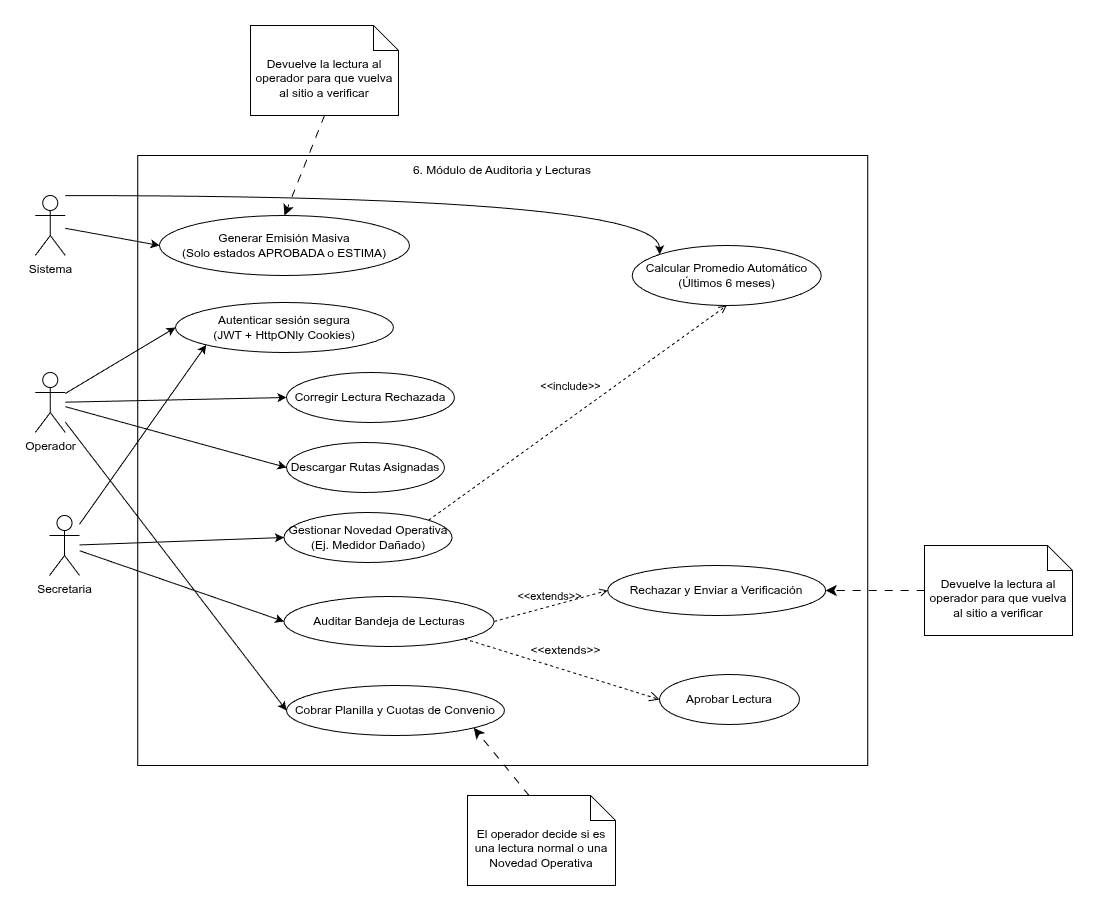

The diagram above was exported from draw.io. Its source (the exported page's mxGraphModel, read from the mxfile embedded in the PNG):
<mxGraphModel dx="1841" dy="1135" grid="1" gridSize="10" guides="1" tooltips="1" connect="1" arrows="1" fold="1" page="1" pageScale="1" pageWidth="1169" pageHeight="827" math="0" shadow="0">
  <root>
    <mxCell id="0" />
    <mxCell id="1" parent="0" />
    <mxCell id="2" parent="1" style="whiteSpace=wrap;html=1;" value="" vertex="1">
      <mxGeometry height="610" width="730" x="1348.25" y="1716" as="geometry" />
    </mxCell>
    <mxCell id="3" parent="1" style="ellipse;whiteSpace=wrap;html=1;" value="Cobrar Planilla y Cuotas de Convenio" vertex="1">
      <mxGeometry height="50" width="218" x="1497" y="2246" as="geometry" />
    </mxCell>
    <mxCell id="4" edge="1" parent="1" source="15" style="rounded=0;orthogonalLoop=1;jettySize=auto;html=1;entryX=0;entryY=0.5;entryDx=0;entryDy=0;" target="16">
      <mxGeometry relative="1" as="geometry" />
    </mxCell>
    <mxCell id="5" edge="1" parent="1" source="15" style="rounded=0;orthogonalLoop=1;jettySize=auto;html=1;entryX=0;entryY=0.5;entryDx=0;entryDy=0;" target="17">
      <mxGeometry relative="1" as="geometry" />
    </mxCell>
    <mxCell id="6" edge="1" parent="1" source="15" style="rounded=0;orthogonalLoop=1;jettySize=auto;html=1;entryX=0;entryY=0.5;entryDx=0;entryDy=0;" target="24">
      <mxGeometry relative="1" as="geometry" />
    </mxCell>
    <mxCell id="7" parent="1" style="ellipse;whiteSpace=wrap;html=1;" value="Aprobar Lectura" vertex="1">
      <mxGeometry height="50" width="140" x="1870" y="2235" as="geometry" />
    </mxCell>
    <mxCell id="8" edge="1" parent="1" source="19" style="edgeStyle=none;curved=1;rounded=0;orthogonalLoop=1;jettySize=auto;html=1;entryX=1;entryY=1;entryDx=0;entryDy=0;fontSize=12;startSize=8;endSize=8;dashed=1;dashPattern=8 8;exitX=0;exitY=0;exitDx=61.5;exitDy=0;exitPerimeter=0;" target="3">
      <mxGeometry relative="1" as="geometry">
        <mxPoint x="1640" y="2346" as="sourcePoint" />
      </mxGeometry>
    </mxCell>
    <mxCell id="9" edge="1" parent="1" source="12" style="rounded=0;orthogonalLoop=1;jettySize=auto;html=1;entryX=0;entryY=1;entryDx=0;entryDy=0;" target="24">
      <mxGeometry relative="1" as="geometry" />
    </mxCell>
    <mxCell id="10" edge="1" parent="1" source="12" style="rounded=0;orthogonalLoop=1;jettySize=auto;html=1;entryX=0;entryY=0.5;entryDx=0;entryDy=0;" target="20">
      <mxGeometry relative="1" as="geometry" />
    </mxCell>
    <mxCell id="11" edge="1" parent="1" source="12" style="rounded=0;orthogonalLoop=1;jettySize=auto;html=1;entryX=0;entryY=0.5;entryDx=0;entryDy=0;" target="18">
      <mxGeometry relative="1" as="geometry" />
    </mxCell>
    <mxCell id="12" parent="1" style="shape=umlActor;verticalLabelPosition=bottom;verticalAlign=top;html=1;outlineConnect=0;" value="Secretaria" vertex="1">
      <mxGeometry height="60" width="30" x="1260" y="2076" as="geometry" />
    </mxCell>
    <mxCell id="13" parent="1" style="text;html=1;whiteSpace=wrap;strokeColor=none;fillColor=none;align=center;verticalAlign=middle;rounded=0;" value="6. Módulo de Auditoria y Lecturas" vertex="1">
      <mxGeometry height="30" width="210" x="1608.25" y="1716" as="geometry" />
    </mxCell>
    <mxCell id="14" edge="1" parent="1" source="15" style="rounded=0;orthogonalLoop=1;jettySize=auto;html=1;entryX=0;entryY=0.5;entryDx=0;entryDy=0;" target="3">
      <mxGeometry relative="1" as="geometry" />
    </mxCell>
    <mxCell id="15" parent="1" style="shape=umlActor;verticalLabelPosition=bottom;verticalAlign=top;html=1;outlineConnect=0;" value="Operador" vertex="1">
      <mxGeometry height="60" width="30" x="1245.75" y="1933" as="geometry" />
    </mxCell>
    <mxCell id="16" parent="1" style="ellipse;whiteSpace=wrap;html=1;" value="Corregir Lectura Rechazada" vertex="1">
      <mxGeometry height="50" width="168" x="1497" y="1933" as="geometry" />
    </mxCell>
    <mxCell id="17" parent="1" style="ellipse;whiteSpace=wrap;html=1;" value="Descargar Rutas Asignadas" vertex="1">
      <mxGeometry height="50" width="158" x="1497" y="2003" as="geometry" />
    </mxCell>
    <mxCell id="18" parent="1" style="ellipse;whiteSpace=wrap;html=1;" value="Auditar Bandeja de Lecturas" vertex="1">
      <mxGeometry height="50" width="210" x="1494.5" y="2157" as="geometry" />
    </mxCell>
    <mxCell id="19" parent="1" style="shape=note2;boundedLbl=1;whiteSpace=wrap;html=1;size=25;verticalAlign=top;align=center;" value="El operador decide si es una lectura normal o una Novedad Operativa" vertex="1">
      <mxGeometry height="90" width="148" x="1678" y="2356" as="geometry" />
    </mxCell>
    <mxCell id="20" parent="1" style="ellipse;whiteSpace=wrap;html=1;" value="Gestionar Novedad Operativa&lt;div&gt;(Ej. Medidor Dañado)&lt;/div&gt;" vertex="1">
      <mxGeometry height="50" width="168" x="1494.5" y="2073" as="geometry" />
    </mxCell>
    <mxCell id="21" edge="1" parent="1" source="23" style="rounded=0;orthogonalLoop=1;jettySize=auto;html=1;entryX=0;entryY=0.5;entryDx=0;entryDy=0;" target="29">
      <mxGeometry relative="1" as="geometry" />
    </mxCell>
    <mxCell id="22" edge="1" parent="1" source="23" style="edgeStyle=orthogonalEdgeStyle;rounded=0;orthogonalLoop=1;jettySize=auto;html=1;entryX=0;entryY=0;entryDx=0;entryDy=0;curved=1;" target="30">
      <mxGeometry relative="1" as="geometry">
        <Array as="points">
          <mxPoint x="1871" y="1756" />
        </Array>
      </mxGeometry>
    </mxCell>
    <mxCell id="23" parent="1" style="shape=umlActor;verticalLabelPosition=bottom;verticalAlign=top;html=1;outlineConnect=0;" value="Sistema" vertex="1">
      <mxGeometry height="60" width="30" x="1245.75" y="1756" as="geometry" />
    </mxCell>
    <mxCell id="24" parent="1" style="ellipse;whiteSpace=wrap;html=1;" value="Autenticar sesión segura&lt;div&gt;(JWT + HttpONly Cookies)&lt;/div&gt;" vertex="1">
      <mxGeometry height="50" width="218" x="1386" y="1863" as="geometry" />
    </mxCell>
    <mxCell id="25" edge="1" parent="1" source="18" style="html=1;verticalAlign=bottom;labelBackgroundColor=none;endArrow=open;endFill=0;dashed=1;rounded=0;fontSize=12;startSize=8;endSize=8;curved=1;entryX=0;entryY=0.5;entryDx=0;entryDy=0;exitX=1;exitY=1;exitDx=0;exitDy=0;" target="7" value="&amp;lt;&amp;lt;extends&amp;gt;&amp;gt;">
      <mxGeometry relative="1" width="160" x="0.0071" y="10" as="geometry">
        <mxPoint as="offset" />
        <mxPoint x="1564.4962120245877" y="2190.677669529664" as="sourcePoint" />
        <mxPoint x="1828.249999999999" y="2261" as="targetPoint" />
      </mxGeometry>
    </mxCell>
    <mxCell id="26" parent="1" style="ellipse;whiteSpace=wrap;html=1;" value="Rechazar y Enviar a Verificación" vertex="1">
      <mxGeometry height="50" width="218" x="1818.25" y="2126" as="geometry" />
    </mxCell>
    <mxCell id="27" edge="1" parent="1" source="18" style="html=1;verticalAlign=bottom;labelBackgroundColor=none;endArrow=open;endFill=0;dashed=1;rounded=0;exitX=1;exitY=0.5;exitDx=0;exitDy=0;entryX=0;entryY=0.5;entryDx=0;entryDy=0;" target="26" value="&amp;lt;&amp;lt;extends&amp;gt;&amp;gt;">
      <mxGeometry relative="1" width="160" x="-0.0203" y="1" as="geometry">
        <mxPoint as="offset" />
        <mxPoint x="1822.75" y="2066" as="sourcePoint" />
        <mxPoint x="1982.75" y="2066" as="targetPoint" />
      </mxGeometry>
    </mxCell>
    <mxCell id="28" edge="1" parent="1" source="20" style="html=1;verticalAlign=bottom;labelBackgroundColor=none;endArrow=open;endFill=0;dashed=1;rounded=0;exitX=1;exitY=0;exitDx=0;exitDy=0;entryX=0.5;entryY=1;entryDx=0;entryDy=0;" target="30" value="&amp;lt;&amp;lt;include&amp;gt;&amp;gt;">
      <mxGeometry relative="1" width="160" x="0.0209" y="18" as="geometry">
        <mxPoint as="offset" />
        <mxPoint x="1702.75" y="2016" as="sourcePoint" />
        <mxPoint x="1777.7360985830692" y="1985.6979536972572" as="targetPoint" />
      </mxGeometry>
    </mxCell>
    <mxCell id="29" parent="1" style="ellipse;whiteSpace=wrap;html=1;" value="Generar Emisión Masiva&lt;div&gt;(Solo estados APROBADA o ESTIMA)&lt;/div&gt;" vertex="1">
      <mxGeometry height="60" width="250" x="1370" y="1776" as="geometry" />
    </mxCell>
    <mxCell id="30" parent="1" style="ellipse;whiteSpace=wrap;html=1;" value="Calcular Promedio Automático&lt;div&gt;(Últimos 6 meses)&lt;/div&gt;" vertex="1">
      <mxGeometry height="60" width="189" x="1842.75" y="1806" as="geometry" />
    </mxCell>
    <mxCell id="31" parent="1" style="shape=note2;boundedLbl=1;whiteSpace=wrap;html=1;size=25;verticalAlign=top;align=center;" value="Devuelve la lectura al operador para que vuelva al sitio a verificar" vertex="1">
      <mxGeometry height="90" width="148" x="2135" y="2106" as="geometry" />
    </mxCell>
    <mxCell id="32" edge="1" parent="1" source="31" style="edgeStyle=none;curved=1;rounded=0;orthogonalLoop=1;jettySize=auto;html=1;entryX=1;entryY=0.5;entryDx=0;entryDy=0;fontSize=12;startSize=8;endSize=8;dashed=1;dashPattern=8 8;exitX=0;exitY=0.5;exitDx=0;exitDy=0;exitPerimeter=0;" target="26">
      <mxGeometry relative="1" as="geometry">
        <mxPoint x="2078.2499999999995" y="2235.9999999999995" as="sourcePoint" />
        <mxPoint x="2177" y="2235.9999999999995" as="targetPoint" />
      </mxGeometry>
    </mxCell>
    <mxCell id="33" parent="1" style="shape=note2;boundedLbl=1;whiteSpace=wrap;html=1;size=25;verticalAlign=top;align=center;" value="Devuelve la lectura al operador para que vuelva al sitio a verificar" vertex="1">
      <mxGeometry height="90" width="148" x="1461" y="1586" as="geometry" />
    </mxCell>
    <mxCell id="34" edge="1" parent="1" source="33" style="edgeStyle=none;curved=1;rounded=0;orthogonalLoop=1;jettySize=auto;html=1;entryX=0.5;entryY=0;entryDx=0;entryDy=0;fontSize=12;startSize=8;endSize=8;dashed=1;dashPattern=8 8;exitX=0.5;exitY=1;exitDx=0;exitDy=0;exitPerimeter=0;" target="29">
      <mxGeometry relative="1" as="geometry">
        <mxPoint x="1777" y="1640" as="sourcePoint" />
        <mxPoint x="1678" y="1640" as="targetPoint" />
      </mxGeometry>
    </mxCell>
  </root>
</mxGraphModel>